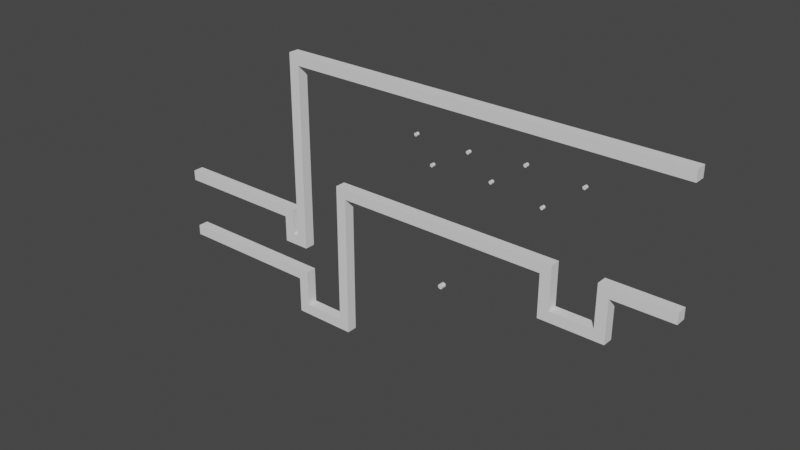 # Source: gym.blend  (saved by Blender 3.2.14; exported with 4.5.12 LTS)
import bpy
from mathutils import Matrix  # noqa: F401  (used for matrix-valued properties, if any)

bpy.ops.wm.read_factory_settings(use_empty=True)
scene = bpy.context.scene
scene.name = 'Scene'

# ---- world
world_world = bpy.data.worlds.new('World'); scene.world = world_world
world_world.use_nodes = True; world_world.node_tree.nodes.clear()
_N = world_world.node_tree.nodes; _L = world_world.node_tree.links
n0 = _N.new('ShaderNodeOutputWorld'); n0.name = 'World Output'; n0.location = (300, 300)
n1 = _N.new('ShaderNodeBackground'); n1.name = 'Background'; n1.location = (10, 300)
n1.inputs[0].default_value = (0.05088, 0.05088, 0.05088, 1.0)
_L.new(n1.outputs[0], n0.inputs[0])
n0.is_active_output = True
world_world.color = (0.05088, 0.05088, 0.05088)
world_world.use_sun_shadow = False
world_world.sun_shadow_jitter_overblur = 0.0

# ---- meshes
me_cube_002 = bpy.data.meshes.new('Cube.002')
me_cube_002.from_pydata([(-72.0, 1.0, -1.0), (-72.0, 1.0, 1.0), (1.0, 1.0, -1.0), (1.0, 1.0, 1.0), (-72.0, -1.0, -1.0), (-72.0, -1.0, 1.0), (1.0, -1.0, -1.0), (1.0, -1.0, 1.0), (-74.0, 1.0, -1.0), (-74.0, 1.0, 1.0), (-74.0, -1.0, -1.0), (-74.0, -1.0, 1.0), (-72.0, 1.0, -34.0), (-72.0, -1.0, -34.0), (-74.0, 1.0, -34.0), (-74.0, -1.0, -34.0), (-72.0, 1.0, -36.0), (-72.0, -1.0, -36.0), (-74.0, 1.0, -36.0), (-74.0, -1.0, -36.0), (-75.0, 1.0, -34.0), (-75.0, -1.0, -34.0), (-75.0, 1.0, -36.0), (-75.0, -1.0, -36.0), (-77.0, 1.0, -34.0), (-77.0, -1.0, -34.0), (-77.0, 1.0, -36.0), (-77.0, -1.0, -36.0), (-75.0, 1.0, -31.0), (-75.0, -1.0, -31.0), (-77.0, 1.0, -31.0), (-77.0, -1.0, -31.0), (-75.0, 1.0, -29.0), (-75.0, -1.0, -29.0), (-77.0, 1.0, -29.0), (-77.0, -1.0, -29.0), (-102.0, 1.0, -31.0), (-102.0, -1.0, -31.0), (-102.0, 1.0, -29.0), (-102.0, -1.0, -29.0), (-16.0, -1.0, -1.0), (-16.0, 1.0, -1.0), (-18.0, -1.0, -1.0), (-18.0, 1.0, -1.0)], [], [(0, 1, 3, 2, 41, 43), (2, 3, 7, 6), (6, 7, 5, 4, 42, 40), (5, 1, 9, 11), (2, 6, 40, 41), (7, 3, 1, 5), (10, 11, 9, 8), (4, 5, 11, 10), (1, 0, 8, 9), (4, 10, 15, 13), (13, 15, 19, 17), (10, 8, 14, 15), (0, 4, 13, 12), (8, 0, 12, 14), (16, 17, 19, 18), (12, 13, 17, 16), (14, 12, 16, 18), (15, 14, 20, 21), (20, 22, 26, 24), (19, 15, 21, 23), (14, 18, 22, 20), (18, 19, 23, 22), (25, 24, 26, 27), (22, 23, 27, 26), (23, 21, 25, 27), (24, 25, 31, 30), (28, 30, 34, 32), (25, 21, 29, 31), (20, 24, 30, 28), (21, 20, 28, 29), (33, 32, 34, 35), (29, 28, 32, 33), (31, 29, 33, 35), (31, 35, 39, 37), (36, 37, 39, 38), (35, 34, 38, 39), (30, 31, 37, 36), (34, 30, 36, 38), (43, 42, 4, 0), (42, 43, 41, 40)])
_uv = me_cube_002.uv_layers.new(name='UVMap')
_uv.uv.foreach_set('vector', [0.375, 0.0, 0.625, 0.0, 0.625, 0.25, 0.375, 0.25, 0.375, 0.1754, 0.375, 0.1698, 0.375, 0.25, 0.625, 0.25, 0.625, 0.5, 0.375, 0.5, 0.375, 0.5, 0.625, 0.5, 0.625, 0.75, 0.375, 0.75, 0.375, 0.5804, 0.375, 0.5743, 0.625, 0.75, 0.875, 0.75, 0.875, 0.75, 0.625, 0.75, 0.125, 0.5, 0.375, 0.5, 0.375, 0.5743, 0.125, 0.5746, 0.625, 0.5, 0.875, 0.5, 0.875, 0.75, 0.625, 0.75, 0.375, 0.75, 0.625, 0.75, 0.625, 1.0, 0.375, 1.0, 0.375, 0.75, 0.625, 0.75, 0.625, 0.75, 0.375, 0.75, 0.625, 0.0, 0.375, 0.0, 0.375, 0.0, 0.625, 0.0, 0.375, 0.75, 0.375, 0.75, 0.375, 0.75, 0.375, 0.75, 0.375, 0.75, 0.375, 0.75, 0.375, 0.75, 0.375, 0.75, 0.375, 0.75, 0.375, 1.0, 0.375, 1.0, 0.375, 0.75, 0.125, 0.75, 0.375, 0.75, 0.375, 0.75, 0.125, 0.75, 0.375, 0.0, 0.375, 0.0, 0.375, 0.0, 0.375, 0.0, 0.125, 0.75, 0.375, 0.75, 0.375, 0.75, 0.125, 0.75, 0.125, 0.75, 0.375, 0.75, 0.375, 0.75, 0.125, 0.75, 0.375, 0.0, 0.375, 0.0, 0.375, 0.0, 0.375, 0.0, 0.375, 0.75, 0.375, 1.0, 0.375, 1.0, 0.375, 0.75, 0.375, 0.0, 0.375, 0.0, 0.375, 0.0, 0.375, 0.0, 0.375, 0.75, 0.375, 0.75, 0.375, 0.75, 0.375, 0.75, 0.375, 0.0, 0.375, 0.0, 0.375, 0.0, 0.375, 0.0, 0.125, 0.75, 0.375, 0.75, 0.375, 0.75, 0.125, 0.75, 0.375, 0.75, 0.375, 1.0, 0.375, 1.0, 0.375, 0.75, 0.125, 0.75, 0.375, 0.75, 0.375, 0.75, 0.125, 0.75, 0.375, 0.75, 0.375, 0.75, 0.375, 0.75, 0.375, 0.75, 0.375, 1.0, 0.375, 0.75, 0.375, 0.75, 0.375, 1.0, 0.375, 0.0, 0.375, 0.0, 0.375, 0.0, 0.375, 0.0, 0.375, 0.75, 0.375, 0.75, 0.375, 0.75, 0.375, 0.75, 0.375, 0.0, 0.375, 0.0, 0.375, 0.0, 0.375, 0.0, 0.375, 0.75, 0.375, 1.0, 0.375, 1.0, 0.375, 0.75, 0.375, 0.75, 0.375, 1.0, 0.375, 1.0, 0.375, 0.75, 0.375, 0.75, 0.375, 1.0, 0.375, 1.0, 0.375, 0.75, 0.375, 0.75, 0.375, 0.75, 0.375, 0.75, 0.375, 0.75, 0.375, 0.75, 0.375, 0.75, 0.375, 0.75, 0.375, 0.75, 0.375, 1.0, 0.375, 0.75, 0.375, 0.75, 0.375, 1.0, 0.375, 0.75, 0.375, 1.0, 0.375, 1.0, 0.375, 0.75, 0.375, 1.0, 0.375, 0.75, 0.375, 0.75, 0.375, 1.0, 0.375, 0.0, 0.375, 0.0, 0.375, 0.0, 0.375, 0.0, 0.125, 0.5802, 0.375, 0.5804, 0.375, 0.75, 0.125, 0.75, 0.375, 0.5804, 0.125, 0.5802, 0.375, 0.1754, 0.375, 0.5743])
me_cube_002.update()
me_cube_003 = bpy.data.meshes.new('Cube.003')
me_cube_003.from_pydata([(-52.0, 1.0, -11.0), (-52.0, 1.0, -9.0), (-22.0, 1.0, -11.0), (-22.0, 1.0, -9.0), (-52.0, -1.0, -11.0), (-52.0, -1.0, -9.0), (-22.0, -1.0, -11.0), (-22.0, -1.0, -9.0), (-20.0, 1.0, -11.0), (-20.0, 1.0, -9.0), (-20.0, -1.0, -11.0), (-20.0, -1.0, -9.0), (-22.0, 1.0, -17.0), (-22.0, -1.0, -17.0), (-20.0, 1.0, -17.0), (-20.0, -1.0, -17.0), (-22.0, 1.0, -19.0), (-22.0, -1.0, -19.0), (-20.0, 1.0, -19.0), (-20.0, -1.0, -19.0), (-12.0, 1.0, -17.0), (-12.0, -1.0, -17.0), (-12.0, 1.0, -19.0), (-12.0, -1.0, -19.0), (-10.0, 1.0, -17.0), (-10.0, -1.0, -17.0), (-10.0, 1.0, -19.0), (-10.0, -1.0, -19.0), (-12.0, 1.0, -11.0), (-12.0, -1.0, -11.0), (-10.0, 1.0, -11.0), (-10.0, -1.0, -11.0), (-12.0, 1.0, -9.0), (-12.0, -1.0, -9.0), (-10.0, 1.0, -9.0), (-10.0, -1.0, -9.0), (1.0, 1.0, -11.0), (1.0, -1.0, -11.0), (1.0, 1.0, -9.0), (1.0, -1.0, -9.0), (-62.0, 1.0, -11.0), (-62.0, 1.0, -9.0), (-62.0, -1.0, -11.0), (-62.0, -1.0, -9.0), (-64.0, 1.0, -11.0), (-64.0, 1.0, -9.0), (-64.0, -1.0, -11.0), (-64.0, -1.0, -9.0), (-62.0, 1.0, -36.0), (-62.0, -1.0, -36.0), (-64.0, 1.0, -36.0), (-64.0, -1.0, -36.0), (-62.0, 1.0, -38.0), (-62.0, -1.0, -38.0), (-64.0, 1.0, -38.0), (-64.0, -1.0, -38.0), (-72.0, 1.0, -36.0), (-72.0, -1.0, -36.0), (-72.0, 1.0, -38.0), (-72.0, -1.0, -38.0), (-74.0, 1.0, -36.0), (-74.0, -1.0, -36.0), (-74.0, 1.0, -38.0), (-74.0, -1.0, -38.0), (-72.0, 1.0, -31.0), (-72.0, -1.0, -31.0), (-74.0, 1.0, -31.0), (-74.0, -1.0, -31.0), (-72.0, 1.0, -29.0), (-72.0, -1.0, -29.0), (-74.0, 1.0, -29.0), (-74.0, -1.0, -29.0), (-102.0, 1.0, -31.0), (-102.0, -1.0, -31.0), (-102.0, 1.0, -29.0), (-102.0, -1.0, -29.0), (-41.41, 0.4569, -20.44), (-41.41, -0.4569, -20.44), (-41.32, 0.4569, -20.45), (-41.32, -0.4569, -20.45), (-41.24, 0.4569, -20.47), (-41.24, -0.4569, -20.47), (-41.16, 0.4569, -20.51), (-41.16, -0.4569, -20.51), (-41.09, 0.4569, -20.57), (-41.09, -0.4569, -20.57), (-41.03, 0.4569, -20.64), (-41.03, -0.4569, -20.64), (-40.99, 0.4569, -20.72), (-40.99, -0.4569, -20.72), (-40.96, 0.4569, -20.81), (-40.96, -0.4569, -20.81), (-40.96, 0.4569, -20.89), (-40.96, -0.4569, -20.89), (-40.96, 0.4569, -20.98), (-40.96, -0.4569, -20.98), (-40.99, 0.4569, -21.07), (-40.99, -0.4569, -21.07), (-41.03, 0.4569, -21.15), (-41.03, -0.4569, -21.15), (-41.09, 0.4569, -21.22), (-41.09, -0.4569, -21.22), (-41.16, 0.4569, -21.27), (-41.16, -0.4569, -21.27), (-41.24, 0.4569, -21.32), (-41.24, -0.4569, -21.32), (-41.32, 0.4569, -21.34), (-41.32, -0.4569, -21.34), (-41.41, 0.4569, -21.35), (-41.41, -0.4569, -21.35), (-41.5, 0.4569, -21.34), (-41.5, -0.4569, -21.34), (-41.59, 0.4569, -21.32), (-41.59, -0.4569, -21.32), (-41.67, 0.4569, -21.27), (-41.67, -0.4569, -21.27), (-41.74, 0.4569, -21.22), (-41.74, -0.4569, -21.22), (-41.79, 0.4569, -21.15), (-41.79, -0.4569, -21.15), (-41.83, 0.4569, -21.07), (-41.83, -0.4569, -21.07), (-41.86, 0.4569, -20.98), (-41.86, -0.4569, -20.98), (-41.87, 0.4569, -20.89), (-41.87, -0.4569, -20.89), (-41.86, 0.4569, -20.81), (-41.86, -0.4569, -20.81), (-41.83, 0.4569, -20.72), (-41.83, -0.4569, -20.72), (-41.79, 0.4569, -20.64), (-41.79, -0.4569, -20.64), (-41.74, 0.4569, -20.57), (-41.74, -0.4569, -20.57), (-41.67, 0.4569, -20.51), (-41.67, -0.4569, -20.51), (-41.59, 0.4569, -20.47), (-41.59, -0.4569, -20.47), (-41.5, 0.4569, -20.45), (-41.5, -0.4569, -20.45), (-43.72, -0.3075, 0.1588), (-43.72, 0.3075, 0.1588), (-43.6, -0.3075, 0.1822), (-43.6, 0.3075, 0.1822), (-43.5, -0.3075, 0.2488), (-43.5, 0.3075, 0.2488), (-43.43, -0.3075, 0.3486), (-43.43, 0.3075, 0.3486), (-43.41, -0.3075, 0.4663), (-43.41, 0.3075, 0.4663), (-43.43, -0.3075, 0.5839), (-43.43, 0.3075, 0.5839), (-43.5, -0.3075, 0.6837), (-43.5, 0.3075, 0.6837), (-43.6, -0.3075, 0.7503), (-43.6, 0.3075, 0.7503), (-43.72, -0.3075, 0.7737), (-43.72, 0.3075, 0.7737), (-43.83, -0.3075, 0.7503), (-43.83, 0.3075, 0.7503), (-43.93, -0.3075, 0.6837), (-43.93, 0.3075, 0.6837), (-44.0, -0.3075, 0.5839), (-44.0, 0.3075, 0.5839), (-44.02, -0.3075, 0.4663), (-44.02, 0.3075, 0.4663), (-44.0, -0.3075, 0.3486), (-44.0, 0.3075, 0.3486), (-43.93, -0.3075, 0.2488), (-43.93, 0.3075, 0.2488), (-43.83, -0.3075, 0.1822), (-43.83, 0.3075, 0.1822), (-15.95, -0.3075, 4.586), (-15.95, 0.3075, 4.586), (-15.84, -0.3075, 4.609), (-15.84, 0.3075, 4.609), (-15.74, -0.3075, 4.676), (-15.74, 0.3075, 4.676), (-15.67, -0.3075, 4.775), (-15.67, 0.3075, 4.775), (-15.65, -0.3075, 4.893), (-15.65, 0.3075, 4.893), (-15.67, -0.3075, 5.011), (-15.67, 0.3075, 5.011), (-15.74, -0.3075, 5.111), (-15.74, 0.3075, 5.111), (-15.84, -0.3075, 5.177), (-15.84, 0.3075, 5.177), (-15.95, -0.3075, 5.201), (-15.95, 0.3075, 5.201), (-16.07, -0.3075, 5.177), (-16.07, 0.3075, 5.177), (-16.17, -0.3075, 5.111), (-16.17, 0.3075, 5.111), (-16.24, -0.3075, 5.011), (-16.24, 0.3075, 5.011), (-16.26, -0.3075, 4.893), (-16.26, 0.3075, 4.893), (-16.24, -0.3075, 4.775), (-16.24, 0.3075, 4.775), (-16.17, -0.3075, 4.676), (-16.17, 0.3075, 4.676), (-16.07, -0.3075, 4.609), (-16.07, 0.3075, 4.609), (-32.27, -0.3075, 0.5715), (-32.27, 0.3075, 0.5715), (-32.16, -0.3075, 0.5949), (-32.16, 0.3075, 0.5949), (-32.06, -0.3075, 0.6615), (-32.06, 0.3075, 0.6615), (-31.99, -0.3075, 0.7613), (-31.99, 0.3075, 0.7613), (-31.97, -0.3075, 0.8789), (-31.97, 0.3075, 0.8789), (-31.99, -0.3075, 0.9966), (-31.99, 0.3075, 0.9966), (-32.06, -0.3075, 1.096), (-32.06, 0.3075, 1.096), (-32.16, -0.3075, 1.163), (-32.16, 0.3075, 1.163), (-32.27, -0.3075, 1.186), (-32.27, 0.3075, 1.186), (-32.39, -0.3075, 1.163), (-32.39, 0.3075, 1.163), (-32.49, -0.3075, 1.096), (-32.49, 0.3075, 1.096), (-32.56, -0.3075, 0.9966), (-32.56, 0.3075, 0.9966), (-32.58, -0.3075, 0.8789), (-32.58, 0.3075, 0.8789), (-32.56, -0.3075, 0.7613), (-32.56, 0.3075, 0.7613), (-32.49, -0.3075, 0.6615), (-32.49, 0.3075, 0.6615), (-32.39, -0.3075, 0.5949), (-32.39, 0.3075, 0.5949), (-36.74, -0.3075, 4.323), (-36.74, 0.3075, 4.323), (-36.62, -0.3075, 4.346), (-36.62, 0.3075, 4.346), (-36.52, -0.3075, 4.413), (-36.52, 0.3075, 4.413), (-36.45, -0.3075, 4.513), (-36.45, 0.3075, 4.513), (-36.43, -0.3075, 4.63), (-36.43, 0.3075, 4.63), (-36.45, -0.3075, 4.748), (-36.45, 0.3075, 4.748), (-36.52, -0.3075, 4.848), (-36.52, 0.3075, 4.848), (-36.62, -0.3075, 4.915), (-36.62, 0.3075, 4.915), (-36.74, -0.3075, 4.938), (-36.74, 0.3075, 4.938), (-36.86, -0.3075, 4.915), (-36.86, 0.3075, 4.915), (-36.95, -0.3075, 4.848), (-36.95, 0.3075, 4.848), (-37.02, -0.3075, 4.748), (-37.02, 0.3075, 4.748), (-37.04, -0.3075, 4.63), (-37.04, 0.3075, 4.63), (-37.02, -0.3075, 4.513), (-37.02, 0.3075, 4.513), (-36.95, -0.3075, 4.413), (-36.95, 0.3075, 4.413), (-36.86, -0.3075, 4.346), (-36.86, 0.3075, 4.346), (-26.16, -0.3075, 5.148), (-26.16, 0.3075, 5.148), (-26.04, -0.3075, 5.172), (-26.04, 0.3075, 5.172), (-25.94, -0.3075, 5.238), (-25.94, 0.3075, 5.238), (-25.87, -0.3075, 5.338), (-25.87, 0.3075, 5.338), (-25.85, -0.3075, 5.456), (-25.85, 0.3075, 5.456), (-25.87, -0.3075, 5.574), (-25.87, 0.3075, 5.574), (-25.94, -0.3075, 5.673), (-25.94, 0.3075, 5.673), (-26.04, -0.3075, 5.74), (-26.04, 0.3075, 5.74), (-26.16, -0.3075, 5.763), (-26.16, 0.3075, 5.763), (-26.28, -0.3075, 5.74), (-26.28, 0.3075, 5.74), (-26.38, -0.3075, 5.673), (-26.38, 0.3075, 5.673), (-26.44, -0.3075, 5.574), (-26.44, 0.3075, 5.574), (-26.47, -0.3075, 5.456), (-26.47, 0.3075, 5.456), (-26.44, -0.3075, 5.338), (-26.44, 0.3075, 5.338), (-26.38, -0.3075, 5.238), (-26.38, 0.3075, 5.238), (-26.28, -0.3075, 5.172), (-26.28, 0.3075, 5.172), (-22.86, -0.3075, -0.8166), (-22.86, 0.3075, -0.8166), (-22.74, -0.3075, -0.7932), (-22.74, 0.3075, -0.7932), (-22.64, -0.3075, -0.7266), (-22.64, 0.3075, -0.7266), (-22.57, -0.3075, -0.6268), (-22.57, 0.3075, -0.6268), (-22.55, -0.3075, -0.5092), (-22.55, 0.3075, -0.5092), (-22.57, -0.3075, -0.3915), (-22.57, 0.3075, -0.3915), (-22.64, -0.3075, -0.2917), (-22.64, 0.3075, -0.2917), (-22.74, -0.3075, -0.2251), (-22.74, 0.3075, -0.2251), (-22.86, -0.3075, -0.2017), (-22.86, 0.3075, -0.2017), (-22.97, -0.3075, -0.2251), (-22.97, 0.3075, -0.2251), (-23.07, -0.3075, -0.2917), (-23.07, 0.3075, -0.2917), (-23.14, -0.3075, -0.3915), (-23.14, 0.3075, -0.3915), (-23.16, -0.3075, -0.5092), (-23.16, 0.3075, -0.5092), (-23.14, -0.3075, -0.6268), (-23.14, 0.3075, -0.6268), (-23.07, -0.3075, -0.7266), (-23.07, 0.3075, -0.7266), (-22.97, -0.3075, -0.7932), (-22.97, 0.3075, -0.7932), (-47.02, -0.3075, 4.586), (-47.02, 0.3075, 4.586), (-46.9, -0.3075, 4.609), (-46.9, 0.3075, 4.609), (-46.8, -0.3075, 4.676), (-46.8, 0.3075, 4.676), (-46.73, -0.3075, 4.775), (-46.73, 0.3075, 4.775), (-46.71, -0.3075, 4.893), (-46.71, 0.3075, 4.893), (-46.73, -0.3075, 5.011), (-46.73, 0.3075, 5.011), (-46.8, -0.3075, 5.111), (-46.8, 0.3075, 5.111), (-46.9, -0.3075, 5.177), (-46.9, 0.3075, 5.177), (-47.02, -0.3075, 5.201), (-47.02, 0.3075, 5.201), (-47.13, -0.3075, 5.177), (-47.13, 0.3075, 5.177), (-47.23, -0.3075, 5.111), (-47.23, 0.3075, 5.111), (-47.3, -0.3075, 5.011), (-47.3, 0.3075, 5.011), (-47.32, -0.3075, 4.893), (-47.32, 0.3075, 4.893), (-47.3, -0.3075, 4.775), (-47.3, 0.3075, 4.775), (-47.23, -0.3075, 4.676), (-47.23, 0.3075, 4.676), (-47.13, -0.3075, 4.609), (-47.13, 0.3075, 4.609)], [], [(0, 1, 3, 2), (7, 6, 10, 11), (6, 7, 5, 4), (0, 4, 42, 40), (2, 6, 4, 0), (7, 3, 1, 5), (8, 9, 11, 10), (6, 2, 12, 13), (3, 7, 11, 9), (2, 3, 9, 8), (12, 14, 18, 16), (8, 10, 15, 14), (2, 8, 14, 12), (10, 6, 13, 15), (17, 16, 18, 19), (15, 19, 23, 21), (15, 13, 17, 19), (13, 12, 16, 17), (20, 21, 29, 28), (14, 15, 21, 20), (18, 14, 20, 22), (19, 18, 22, 23), (24, 25, 27, 26), (21, 23, 27, 25), (23, 22, 26, 27), (22, 20, 24, 26), (29, 31, 35, 33), (21, 25, 31, 29), (25, 24, 30, 31), (24, 20, 28, 30), (32, 33, 35, 34), (28, 29, 33, 32), (30, 28, 32, 34), (31, 30, 36, 37), (37, 36, 38, 39), (35, 31, 37, 39), (30, 34, 38, 36), (34, 35, 39, 38), (41, 40, 44, 45), (5, 1, 41, 43), (4, 5, 43, 42), (1, 0, 40, 41), (46, 47, 45, 44), (43, 41, 45, 47), (42, 43, 47, 46), (44, 40, 48, 50), (50, 48, 52, 54), (46, 44, 50, 51), (42, 46, 51, 49), (40, 42, 49, 48), (52, 53, 55, 54), (48, 49, 53, 52), (49, 51, 55, 53), (55, 51, 57, 59), (56, 58, 62, 60), (50, 54, 58, 56), (54, 55, 59, 58), (51, 50, 56, 57), (61, 60, 62, 63), (60, 61, 67, 66), (59, 57, 61, 63), (58, 59, 63, 62), (67, 65, 69, 71), (56, 60, 66, 64), (57, 56, 64, 65), (61, 57, 65, 67), (69, 68, 70, 71), (70, 66, 72, 74), (64, 66, 70, 68), (65, 64, 68, 69), (72, 73, 75, 74), (66, 67, 73, 72), (67, 71, 75, 73), (71, 70, 74, 75), (76, 77, 79, 78), (78, 79, 81, 80), (80, 81, 83, 82), (82, 83, 85, 84), (84, 85, 87, 86), (86, 87, 89, 88), (88, 89, 91, 90), (90, 91, 93, 92), (92, 93, 95, 94), (94, 95, 97, 96), (96, 97, 99, 98), (98, 99, 101, 100), (100, 101, 103, 102), (102, 103, 105, 104), (104, 105, 107, 106), (106, 107, 109, 108), (108, 109, 111, 110), (110, 111, 113, 112), (112, 113, 115, 114), (114, 115, 117, 116), (116, 117, 119, 118), (118, 119, 121, 120), (120, 121, 123, 122), (122, 123, 125, 124), (124, 125, 127, 126), (126, 127, 129, 128), (128, 129, 131, 130), (130, 131, 133, 132), (132, 133, 135, 134), (134, 135, 137, 136), (79, 77, 139, 137, 135, 133, 131, 129, 127, 125, 123, 121, 119, 117, 115, 113, 111, 109, 107, 105, 103, 101, 99, 97, 95, 93, 91, 89, 87, 85, 83, 81), (136, 137, 139, 138), (138, 139, 77, 76), (76, 78, 80, 82, 84, 86, 88, 90, 92, 94, 96, 98, 100, 102, 104, 106, 108, 110, 112, 114, 116, 118, 120, 122, 124, 126, 128, 130, 132, 134, 136, 138), (140, 141, 143, 142), (142, 143, 145, 144), (144, 145, 147, 146), (146, 147, 149, 148), (148, 149, 151, 150), (150, 151, 153, 152), (152, 153, 155, 154), (154, 155, 157, 156), (156, 157, 159, 158), (158, 159, 161, 160), (160, 161, 163, 162), (162, 163, 165, 164), (164, 165, 167, 166), (166, 167, 169, 168), (143, 141, 171, 169, 167, 165, 163, 161, 159, 157, 155, 153, 151, 149, 147, 145), (168, 169, 171, 170), (170, 171, 141, 140), (140, 142, 144, 146, 148, 150, 152, 154, 156, 158, 160, 162, 164, 166, 168, 170), (172, 173, 175, 174), (174, 175, 177, 176), (176, 177, 179, 178), (178, 179, 181, 180), (180, 181, 183, 182), (182, 183, 185, 184), (184, 185, 187, 186), (186, 187, 189, 188), (188, 189, 191, 190), (190, 191, 193, 192), (192, 193, 195, 194), (194, 195, 197, 196), (196, 197, 199, 198), (198, 199, 201, 200), (175, 173, 203, 201, 199, 197, 195, 193, 191, 189, 187, 185, 183, 181, 179, 177), (200, 201, 203, 202), (202, 203, 173, 172), (172, 174, 176, 178, 180, 182, 184, 186, 188, 190, 192, 194, 196, 198, 200, 202), (204, 205, 207, 206), (206, 207, 209, 208), (208, 209, 211, 210), (210, 211, 213, 212), (212, 213, 215, 214), (214, 215, 217, 216), (216, 217, 219, 218), (218, 219, 221, 220), (220, 221, 223, 222), (222, 223, 225, 224), (224, 225, 227, 226), (226, 227, 229, 228), (228, 229, 231, 230), (230, 231, 233, 232), (207, 205, 235, 233, 231, 229, 227, 225, 223, 221, 219, 217, 215, 213, 211, 209), (232, 233, 235, 234), (234, 235, 205, 204), (204, 206, 208, 210, 212, 214, 216, 218, 220, 222, 224, 226, 228, 230, 232, 234), (236, 237, 239, 238), (238, 239, 241, 240), (240, 241, 243, 242), (242, 243, 245, 244), (244, 245, 247, 246), (246, 247, 249, 248), (248, 249, 251, 250), (250, 251, 253, 252), (252, 253, 255, 254), (254, 255, 257, 256), (256, 257, 259, 258), (258, 259, 261, 260), (260, 261, 263, 262), (262, 263, 265, 264), (239, 237, 267, 265, 263, 261, 259, 257, 255, 253, 251, 249, 247, 245, 243, 241), (264, 265, 267, 266), (266, 267, 237, 236), (236, 238, 240, 242, 244, 246, 248, 250, 252, 254, 256, 258, 260, 262, 264, 266), (268, 269, 271, 270), (270, 271, 273, 272), (272, 273, 275, 274), (274, 275, 277, 276), (276, 277, 279, 278), (278, 279, 281, 280), (280, 281, 283, 282), (282, 283, 285, 284), (284, 285, 287, 286), (286, 287, 289, 288), (288, 289, 291, 290), (290, 291, 293, 292), (292, 293, 295, 294), (294, 295, 297, 296), (271, 269, 299, 297, 295, 293, 291, 289, 287, 285, 283, 281, 279, 277, 275, 273), (296, 297, 299, 298), (298, 299, 269, 268), (268, 270, 272, 274, 276, 278, 280, 282, 284, 286, 288, 290, 292, 294, 296, 298), (300, 301, 303, 302), (302, 303, 305, 304), (304, 305, 307, 306), (306, 307, 309, 308), (308, 309, 311, 310), (310, 311, 313, 312), (312, 313, 315, 314), (314, 315, 317, 316), (316, 317, 319, 318), (318, 319, 321, 320), (320, 321, 323, 322), (322, 323, 325, 324), (324, 325, 327, 326), (326, 327, 329, 328), (303, 301, 331, 329, 327, 325, 323, 321, 319, 317, 315, 313, 311, 309, 307, 305), (328, 329, 331, 330), (330, 331, 301, 300), (300, 302, 304, 306, 308, 310, 312, 314, 316, 318, 320, 322, 324, 326, 328, 330), (332, 333, 335, 334), (334, 335, 337, 336), (336, 337, 339, 338), (338, 339, 341, 340), (340, 341, 343, 342), (342, 343, 345, 344), (344, 345, 347, 346), (346, 347, 349, 348), (348, 349, 351, 350), (350, 351, 353, 352), (352, 353, 355, 354), (354, 355, 357, 356), (356, 357, 359, 358), (358, 359, 361, 360), (335, 333, 363, 361, 359, 357, 355, 353, 351, 349, 347, 345, 343, 341, 339, 337), (360, 361, 363, 362), (362, 363, 333, 332), (332, 334, 336, 338, 340, 342, 344, 346, 348, 350, 352, 354, 356, 358, 360, 362)])
_uv = me_cube_003.uv_layers.new(name='UVMap')
_uv.uv.foreach_set('vector', [0.375, 0.0, 0.625, 0.0, 0.625, 0.25, 0.375, 0.25, 0.625, 0.5, 0.375, 0.5, 0.375, 0.5, 0.625, 0.5, 0.375, 0.5, 0.625, 0.5, 0.625, 0.75, 0.375, 0.75, 0.125, 0.75, 0.375, 0.75, 0.375, 0.75, 0.125, 0.75, 0.125, 0.5, 0.375, 0.5, 0.375, 0.75, 0.125, 0.75, 0.625, 0.5, 0.875, 0.5, 0.875, 0.75, 0.625, 0.75, 0.375, 0.25, 0.625, 0.25, 0.625, 0.5, 0.375, 0.5, 0.375, 0.5, 0.125, 0.5, 0.125, 0.5, 0.375, 0.5, 0.875, 0.5, 0.625, 0.5, 0.625, 0.5, 0.875, 0.5, 0.375, 0.25, 0.625, 0.25, 0.625, 0.25, 0.375, 0.25, 0.375, 0.25, 0.375, 0.25, 0.375, 0.25, 0.375, 0.25, 0.375, 0.25, 0.375, 0.5, 0.375, 0.5, 0.375, 0.25, 0.375, 0.25, 0.375, 0.25, 0.375, 0.25, 0.375, 0.25, 0.375, 0.5, 0.375, 0.5, 0.375, 0.5, 0.375, 0.5, 0.375, 0.5, 0.125, 0.5, 0.125, 0.5, 0.375, 0.5, 0.375, 0.5, 0.375, 0.5, 0.375, 0.5, 0.375, 0.5, 0.375, 0.5, 0.375, 0.5, 0.375, 0.5, 0.375, 0.5, 0.375, 0.5, 0.125, 0.5, 0.125, 0.5, 0.375, 0.5, 0.375, 0.25, 0.375, 0.5, 0.375, 0.5, 0.375, 0.25, 0.375, 0.25, 0.375, 0.5, 0.375, 0.5, 0.375, 0.25, 0.375, 0.25, 0.375, 0.25, 0.375, 0.25, 0.375, 0.25, 0.375, 0.5, 0.125, 0.5, 0.125, 0.5, 0.375, 0.5, 0.375, 0.25, 0.375, 0.5, 0.375, 0.5, 0.375, 0.25, 0.375, 0.5, 0.375, 0.5, 0.375, 0.5, 0.375, 0.5, 0.375, 0.5, 0.125, 0.5, 0.125, 0.5, 0.375, 0.5, 0.375, 0.25, 0.375, 0.25, 0.375, 0.25, 0.375, 0.25, 0.375, 0.5, 0.375, 0.5, 0.375, 0.5, 0.375, 0.5, 0.375, 0.5, 0.375, 0.5, 0.375, 0.5, 0.375, 0.5, 0.375, 0.5, 0.375, 0.25, 0.375, 0.25, 0.375, 0.5, 0.375, 0.25, 0.375, 0.25, 0.375, 0.25, 0.375, 0.25, 0.375, 0.25, 0.375, 0.5, 0.375, 0.5, 0.375, 0.25, 0.375, 0.25, 0.375, 0.5, 0.375, 0.5, 0.375, 0.25, 0.375, 0.25, 0.375, 0.25, 0.375, 0.25, 0.375, 0.25, 0.375, 0.5, 0.375, 0.25, 0.375, 0.25, 0.375, 0.5, 0.375, 0.5, 0.375, 0.25, 0.375, 0.25, 0.375, 0.5, 0.375, 0.5, 0.375, 0.5, 0.375, 0.5, 0.375, 0.5, 0.375, 0.25, 0.375, 0.25, 0.375, 0.25, 0.375, 0.25, 0.375, 0.25, 0.375, 0.5, 0.375, 0.5, 0.375, 0.25, 0.625, 0.0, 0.375, 0.0, 0.375, 0.0, 0.625, 0.0, 0.625, 0.75, 0.875, 0.75, 0.875, 0.75, 0.625, 0.75, 0.375, 0.75, 0.625, 0.75, 0.625, 0.75, 0.375, 0.75, 0.625, 0.0, 0.375, 0.0, 0.375, 0.0, 0.625, 0.0, 0.375, 0.75, 0.625, 0.75, 0.625, 1.0, 0.375, 1.0, 0.625, 0.75, 0.875, 0.75, 0.875, 0.75, 0.625, 0.75, 0.375, 0.75, 0.625, 0.75, 0.625, 0.75, 0.375, 0.75, 0.375, 0.0, 0.375, 0.0, 0.375, 0.0, 0.375, 0.0, 0.375, 0.0, 0.375, 0.0, 0.375, 0.0, 0.375, 0.0, 0.375, 0.75, 0.375, 1.0, 0.375, 1.0, 0.375, 0.75, 0.375, 0.75, 0.375, 0.75, 0.375, 0.75, 0.375, 0.75, 0.125, 0.75, 0.375, 0.75, 0.375, 0.75, 0.125, 0.75, 0.125, 0.75, 0.375, 0.75, 0.375, 0.75, 0.125, 0.75, 0.125, 0.75, 0.375, 0.75, 0.375, 0.75, 0.125, 0.75, 0.375, 0.75, 0.375, 0.75, 0.375, 0.75, 0.375, 0.75, 0.375, 0.75, 0.375, 0.75, 0.375, 0.75, 0.375, 0.75, 0.375, 0.0, 0.375, 0.0, 0.375, 0.0, 0.375, 0.0, 0.375, 0.0, 0.375, 0.0, 0.375, 0.0, 0.375, 0.0, 0.125, 0.75, 0.375, 0.75, 0.375, 0.75, 0.125, 0.75, 0.375, 0.75, 0.375, 1.0, 0.375, 1.0, 0.375, 0.75, 0.375, 0.75, 0.375, 1.0, 0.375, 1.0, 0.375, 0.75, 0.375, 1.0, 0.375, 0.75, 0.375, 0.75, 0.375, 1.0, 0.375, 0.75, 0.375, 0.75, 0.375, 0.75, 0.375, 0.75, 0.125, 0.75, 0.375, 0.75, 0.375, 0.75, 0.125, 0.75, 0.375, 0.75, 0.375, 0.75, 0.375, 0.75, 0.375, 0.75, 0.375, 0.0, 0.375, 0.0, 0.375, 0.0, 0.375, 0.0, 0.375, 0.75, 0.375, 1.0, 0.375, 1.0, 0.375, 0.75, 0.375, 0.75, 0.375, 0.75, 0.375, 0.75, 0.375, 0.75, 0.375, 0.75, 0.375, 1.0, 0.375, 1.0, 0.375, 0.75, 0.375, 0.0, 0.375, 0.0, 0.375, 0.0, 0.375, 0.0, 0.375, 0.0, 0.375, 0.0, 0.375, 0.0, 0.375, 0.0, 0.375, 0.75, 0.375, 1.0, 0.375, 1.0, 0.375, 0.75, 0.375, 1.0, 0.375, 0.75, 0.375, 0.75, 0.375, 1.0, 0.375, 1.0, 0.375, 0.75, 0.375, 0.75, 0.375, 1.0, 0.375, 0.75, 0.375, 0.75, 0.375, 0.75, 0.375, 0.75, 0.375, 0.75, 0.375, 1.0, 0.375, 1.0, 0.375, 0.75, 1.0, 0.5, 1.0, 1.0, 0.9688, 1.0, 0.9688, 0.5, 0.9688, 0.5, 0.9688, 1.0, 0.9375, 1.0, 0.9375, 0.5, 0.9375, 0.5, 0.9375, 1.0, 0.9062, 1.0, 0.9062, 0.5, 0.9062, 0.5, 0.9062, 1.0, 0.875, 1.0, 0.875, 0.5, 0.875, 0.5, 0.875, 1.0, 0.8438, 1.0, 0.8438, 0.5, 0.8438, 0.5, 0.8438, 1.0, 0.8125, 1.0, 0.8125, 0.5, 0.8125, 0.5, 0.8125, 1.0, 0.7812, 1.0, 0.7812, 0.5, 0.7812, 0.5, 0.7812, 1.0, 0.75, 1.0, 0.75, 0.5, 0.75, 0.5, 0.75, 1.0, 0.7188, 1.0, 0.7188, 0.5, 0.7188, 0.5, 0.7188, 1.0, 0.6875, 1.0, 0.6875, 0.5, 0.6875, 0.5, 0.6875, 1.0, 0.6562, 1.0, 0.6562, 0.5, 0.6562, 0.5, 0.6562, 1.0, 0.625, 1.0, 0.625, 0.5, 0.625, 0.5, 0.625, 1.0, 0.5938, 1.0, 0.5938, 0.5, 0.5938, 0.5, 0.5938, 1.0, 0.5625, 1.0, 0.5625, 0.5, 0.5625, 0.5, 0.5625, 1.0, 0.5312, 1.0, 0.5312, 0.5, 0.5312, 0.5, 0.5312, 1.0, 0.5, 1.0, 0.5, 0.5, 0.5, 0.5, 0.5, 1.0, 0.4688, 1.0, 0.4688, 0.5, 0.4688, 0.5, 0.4688, 1.0, 0.4375, 1.0, 0.4375, 0.5, 0.4375, 0.5, 0.4375, 1.0, 0.4062, 1.0, 0.4062, 0.5, 0.4062, 0.5, 0.4062, 1.0, 0.375, 1.0, 0.375, 0.5, 0.375, 0.5, 0.375, 1.0, 0.3438, 1.0, 0.3438, 0.5, 0.3438, 0.5, 0.3438, 1.0, 0.3125, 1.0, 0.3125, 0.5, 0.3125, 0.5, 0.3125, 1.0, 0.2812, 1.0, 0.2812, 0.5, 0.2812, 0.5, 0.2812, 1.0, 0.25, 1.0, 0.25, 0.5, 0.25, 0.5, 0.25, 1.0, 0.2188, 1.0, 0.2188, 0.5, 0.2188, 0.5, 0.2188, 1.0, 0.1875, 1.0, 0.1875, 0.5, 0.1875, 0.5, 0.1875, 1.0, 0.1562, 1.0, 0.1562, 0.5, 0.1562, 0.5, 0.1562, 1.0, 0.125, 1.0, 0.125, 0.5, 0.125, 0.5, 0.125, 1.0, 0.09375, 1.0, 0.09375, 0.5, 0.09375, 0.5, 0.09375, 1.0, 0.0625, 1.0, 0.0625, 0.5, 0.2968, 0.4854, 0.25, 0.49, 0.2032, 0.4854, 0.1582, 0.4717, 0.1167, 0.4496, 0.08029, 0.4197, 0.05045, 0.3833, 0.02827, 0.3418, 0.01461, 0.2968, 0.01, 0.25, 0.01461, 0.2032, 0.02827, 0.1582, 0.05045, 0.1167, 0.08029, 0.08029, 0.1167, 0.05045, 0.1582, 0.02827, 0.2032, 0.01461, 0.25, 0.01, 0.2968, 0.01461, 0.3418, 0.02827, 0.3833, 0.05045, 0.4197, 0.08029, 0.4496, 0.1167, 0.4717, 0.1582, 0.4854, 0.2032, 0.49, 0.25, 0.4854, 0.2968, 0.4717, 0.3418, 0.4496, 0.3833, 0.4197, 0.4197, 0.3833, 0.4496, 0.3418, 0.4717, 0.0625, 0.5, 0.0625, 1.0, 0.03125, 1.0, 0.03125, 0.5, 0.03125, 0.5, 0.03125, 1.0, 0.0, 1.0, 0.0, 0.5, 0.75, 0.49, 0.7968, 0.4854, 0.8418, 0.4717, 0.8833, 0.4496, 0.9197, 0.4197, 0.9496, 0.3833, 0.9717, 0.3418, 0.9854, 0.2968, 0.99, 0.25, 0.9854, 0.2032, 0.9717, 0.1582, 0.9496, 0.1167, 0.9197, 0.08029, 0.8833, 0.05045, 0.8418, 0.02827, 0.7968, 0.01461, 0.75, 0.01, 0.7032, 0.01461, 0.6582, 0.02827, 0.6167, 0.05045, 0.5803, 0.08029, 0.5504, 0.1167, 0.5283, 0.1582, 0.5146, 0.2032, 0.51, 0.25, 0.5146, 0.2968, 0.5283, 0.3418, 0.5504, 0.3833, 0.5803, 0.4197, 0.6167, 0.4496, 0.6582, 0.4717, 0.7032, 0.4854, 1.0, 0.5, 1.0, 1.0, 0.9375, 1.0, 0.9375, 0.5, 0.9375, 0.5, 0.9375, 1.0, 0.875, 1.0, 0.875, 0.5, 0.875, 0.5, 0.875, 1.0, 0.8125, 1.0, 0.8125, 0.5, 0.8125, 0.5, 0.8125, 1.0, 0.75, 1.0, 0.75, 0.5, 0.75, 0.5, 0.75, 1.0, 0.6875, 1.0, 0.6875, 0.5, 0.6875, 0.5, 0.6875, 1.0, 0.625, 1.0, 0.625, 0.5, 0.625, 0.5, 0.625, 1.0, 0.5625, 1.0, 0.5625, 0.5, 0.5625, 0.5, 0.5625, 1.0, 0.5, 1.0, 0.5, 0.5, 0.5, 0.5, 0.5, 1.0, 0.4375, 1.0, 0.4375, 0.5, 0.4375, 0.5, 0.4375, 1.0, 0.375, 1.0, 0.375, 0.5, 0.375, 0.5, 0.375, 1.0, 0.3125, 1.0, 0.3125, 0.5, 0.3125, 0.5, 0.3125, 1.0, 0.25, 1.0, 0.25, 0.5, 0.25, 0.5, 0.25, 1.0, 0.1875, 1.0, 0.1875, 0.5, 0.1875, 0.5, 0.1875, 1.0, 0.125, 1.0, 0.125, 0.5, 0.3418, 0.4717, 0.25, 0.49, 0.1582, 0.4717, 0.08029, 0.4197, 0.02827, 0.3418, 0.01, 0.25, 0.02827, 0.1582, 0.08029, 0.08029, 0.1582, 0.02827, 0.25, 0.01, 0.3418, 0.02827, 0.4197, 0.08029, 0.4717, 0.1582, 0.49, 0.25, 0.4717, 0.3418, 0.4197, 0.4197, 0.125, 0.5, 0.125, 1.0, 0.0625, 1.0, 0.0625, 0.5, 0.0625, 0.5, 0.0625, 1.0, 0.0, 1.0, 0.0, 0.5, 0.75, 0.49, 0.8418, 0.4717, 0.9197, 0.4197, 0.9717, 0.3418, 0.99, 0.25, 0.9717, 0.1582, 0.9197, 0.08029, 0.8418, 0.02827, 0.75, 0.01, 0.6582, 0.02827, 0.5803, 0.08029, 0.5283, 0.1582, 0.51, 0.25, 0.5283, 0.3418, 0.5803, 0.4197, 0.6582, 0.4717, 1.0, 0.5, 1.0, 1.0, 0.9375, 1.0, 0.9375, 0.5, 0.9375, 0.5, 0.9375, 1.0, 0.875, 1.0, 0.875, 0.5, 0.875, 0.5, 0.875, 1.0, 0.8125, 1.0, 0.8125, 0.5, 0.8125, 0.5, 0.8125, 1.0, 0.75, 1.0, 0.75, 0.5, 0.75, 0.5, 0.75, 1.0, 0.6875, 1.0, 0.6875, 0.5, 0.6875, 0.5, 0.6875, 1.0, 0.625, 1.0, 0.625, 0.5, 0.625, 0.5, 0.625, 1.0, 0.5625, 1.0, 0.5625, 0.5, 0.5625, 0.5, 0.5625, 1.0, 0.5, 1.0, 0.5, 0.5, 0.5, 0.5, 0.5, 1.0, 0.4375, 1.0, 0.4375, 0.5, 0.4375, 0.5, 0.4375, 1.0, 0.375, 1.0, 0.375, 0.5, 0.375, 0.5, 0.375, 1.0, 0.3125, 1.0, 0.3125, 0.5, 0.3125, 0.5, 0.3125, 1.0, 0.25, 1.0, 0.25, 0.5, 0.25, 0.5, 0.25, 1.0, 0.1875, 1.0, 0.1875, 0.5, 0.1875, 0.5, 0.1875, 1.0, 0.125, 1.0, 0.125, 0.5, 0.3418, 0.4717, 0.25, 0.49, 0.1582, 0.4717, 0.08029, 0.4197, 0.02827, 0.3418, 0.01, 0.25, 0.02827, 0.1582, 0.08029, 0.08029, 0.1582, 0.02827, 0.25, 0.01, 0.3418, 0.02827, 0.4197, 0.08029, 0.4717, 0.1582, 0.49, 0.25, 0.4717, 0.3418, 0.4197, 0.4197, 0.125, 0.5, 0.125, 1.0, 0.0625, 1.0, 0.0625, 0.5, 0.0625, 0.5, 0.0625, 1.0, 0.0, 1.0, 0.0, 0.5, 0.75, 0.49, 0.8418, 0.4717, 0.9197, 0.4197, 0.9717, 0.3418, 0.99, 0.25, 0.9717, 0.1582, 0.9197, 0.08029, 0.8418, 0.02827, 0.75, 0.01, 0.6582, 0.02827, 0.5803, 0.08029, 0.5283, 0.1582, 0.51, 0.25, 0.5283, 0.3418, 0.5803, 0.4197, 0.6582, 0.4717, 1.0, 0.5, 1.0, 1.0, 0.9375, 1.0, 0.9375, 0.5, 0.9375, 0.5, 0.9375, 1.0, 0.875, 1.0, 0.875, 0.5, 0.875, 0.5, 0.875, 1.0, 0.8125, 1.0, 0.8125, 0.5, 0.8125, 0.5, 0.8125, 1.0, 0.75, 1.0, 0.75, 0.5, 0.75, 0.5, 0.75, 1.0, 0.6875, 1.0, 0.6875, 0.5, 0.6875, 0.5, 0.6875, 1.0, 0.625, 1.0, 0.625, 0.5, 0.625, 0.5, 0.625, 1.0, 0.5625, 1.0, 0.5625, 0.5, 0.5625, 0.5, 0.5625, 1.0, 0.5, 1.0, 0.5, 0.5, 0.5, 0.5, 0.5, 1.0, 0.4375, 1.0, 0.4375, 0.5, 0.4375, 0.5, 0.4375, 1.0, 0.375, 1.0, 0.375, 0.5, 0.375, 0.5, 0.375, 1.0, 0.3125, 1.0, 0.3125, 0.5, 0.3125, 0.5, 0.3125, 1.0, 0.25, 1.0, 0.25, 0.5, 0.25, 0.5, 0.25, 1.0, 0.1875, 1.0, 0.1875, 0.5, 0.1875, 0.5, 0.1875, 1.0, 0.125, 1.0, 0.125, 0.5, 0.3418, 0.4717, 0.25, 0.49, 0.1582, 0.4717, 0.08029, 0.4197, 0.02827, 0.3418, 0.01, 0.25, 0.02827, 0.1582, 0.08029, 0.08029, 0.1582, 0.02827, 0.25, 0.01, 0.3418, 0.02827, 0.4197, 0.08029, 0.4717, 0.1582, 0.49, 0.25, 0.4717, 0.3418, 0.4197, 0.4197, 0.125, 0.5, 0.125, 1.0, 0.0625, 1.0, 0.0625, 0.5, 0.0625, 0.5, 0.0625, 1.0, 0.0, 1.0, 0.0, 0.5, 0.75, 0.49, 0.8418, 0.4717, 0.9197, 0.4197, 0.9717, 0.3418, 0.99, 0.25, 0.9717, 0.1582, 0.9197, 0.08029, 0.8418, 0.02827, 0.75, 0.01, 0.6582, 0.02827, 0.5803, 0.08029, 0.5283, 0.1582, 0.51, 0.25, 0.5283, 0.3418, 0.5803, 0.4197, 0.6582, 0.4717, 1.0, 0.5, 1.0, 1.0, 0.9375, 1.0, 0.9375, 0.5, 0.9375, 0.5, 0.9375, 1.0, 0.875, 1.0, 0.875, 0.5, 0.875, 0.5, 0.875, 1.0, 0.8125, 1.0, 0.8125, 0.5, 0.8125, 0.5, 0.8125, 1.0, 0.75, 1.0, 0.75, 0.5, 0.75, 0.5, 0.75, 1.0, 0.6875, 1.0, 0.6875, 0.5, 0.6875, 0.5, 0.6875, 1.0, 0.625, 1.0, 0.625, 0.5, 0.625, 0.5, 0.625, 1.0, 0.5625, 1.0, 0.5625, 0.5, 0.5625, 0.5, 0.5625, 1.0, 0.5, 1.0, 0.5, 0.5, 0.5, 0.5, 0.5, 1.0, 0.4375, 1.0, 0.4375, 0.5, 0.4375, 0.5, 0.4375, 1.0, 0.375, 1.0, 0.375, 0.5, 0.375, 0.5, 0.375, 1.0, 0.3125, 1.0, 0.3125, 0.5, 0.3125, 0.5, 0.3125, 1.0, 0.25, 1.0, 0.25, 0.5, 0.25, 0.5, 0.25, 1.0, 0.1875, 1.0, 0.1875, 0.5, 0.1875, 0.5, 0.1875, 1.0, 0.125, 1.0, 0.125, 0.5, 0.3418, 0.4717, 0.25, 0.49, 0.1582, 0.4717, 0.08029, 0.4197, 0.02827, 0.3418, 0.01, 0.25, 0.02827, 0.1582, 0.08029, 0.08029, 0.1582, 0.02827, 0.25, 0.01, 0.3418, 0.02827, 0.4197, 0.08029, 0.4717, 0.1582, 0.49, 0.25, 0.4717, 0.3418, 0.4197, 0.4197, 0.125, 0.5, 0.125, 1.0, 0.0625, 1.0, 0.0625, 0.5, 0.0625, 0.5, 0.0625, 1.0, 0.0, 1.0, 0.0, 0.5, 0.75, 0.49, 0.8418, 0.4717, 0.9197, 0.4197, 0.9717, 0.3418, 0.99, 0.25, 0.9717, 0.1582, 0.9197, 0.08029, 0.8418, 0.02827, 0.75, 0.01, 0.6582, 0.02827, 0.5803, 0.08029, 0.5283, 0.1582, 0.51, 0.25, 0.5283, 0.3418, 0.5803, 0.4197, 0.6582, 0.4717, 1.0, 0.5, 1.0, 1.0, 0.9375, 1.0, 0.9375, 0.5, 0.9375, 0.5, 0.9375, 1.0, 0.875, 1.0, 0.875, 0.5, 0.875, 0.5, 0.875, 1.0, 0.8125, 1.0, 0.8125, 0.5, 0.8125, 0.5, 0.8125, 1.0, 0.75, 1.0, 0.75, 0.5, 0.75, 0.5, 0.75, 1.0, 0.6875, 1.0, 0.6875, 0.5, 0.6875, 0.5, 0.6875, 1.0, 0.625, 1.0, 0.625, 0.5, 0.625, 0.5, 0.625, 1.0, 0.5625, 1.0, 0.5625, 0.5, 0.5625, 0.5, 0.5625, 1.0, 0.5, 1.0, 0.5, 0.5, 0.5, 0.5, 0.5, 1.0, 0.4375, 1.0, 0.4375, 0.5, 0.4375, 0.5, 0.4375, 1.0, 0.375, 1.0, 0.375, 0.5, 0.375, 0.5, 0.375, 1.0, 0.3125, 1.0, 0.3125, 0.5, 0.3125, 0.5, 0.3125, 1.0, 0.25, 1.0, 0.25, 0.5, 0.25, 0.5, 0.25, 1.0, 0.1875, 1.0, 0.1875, 0.5, 0.1875, 0.5, 0.1875, 1.0, 0.125, 1.0, 0.125, 0.5, 0.3418, 0.4717, 0.25, 0.49, 0.1582, 0.4717, 0.08029, 0.4197, 0.02827, 0.3418, 0.01, 0.25, 0.02827, 0.1582, 0.08029, 0.08029, 0.1582, 0.02827, 0.25, 0.01, 0.3418, 0.02827, 0.4197, 0.08029, 0.4717, 0.1582, 0.49, 0.25, 0.4717, 0.3418, 0.4197, 0.4197, 0.125, 0.5, 0.125, 1.0, 0.0625, 1.0, 0.0625, 0.5, 0.0625, 0.5, 0.0625, 1.0, 0.0, 1.0, 0.0, 0.5, 0.75, 0.49, 0.8418, 0.4717, 0.9197, 0.4197, 0.9717, 0.3418, 0.99, 0.25, 0.9717, 0.1582, 0.9197, 0.08029, 0.8418, 0.02827, 0.75, 0.01, 0.6582, 0.02827, 0.5803, 0.08029, 0.5283, 0.1582, 0.51, 0.25, 0.5283, 0.3418, 0.5803, 0.4197, 0.6582, 0.4717, 1.0, 0.5, 1.0, 1.0, 0.9375, 1.0, 0.9375, 0.5, 0.9375, 0.5, 0.9375, 1.0, 0.875, 1.0, 0.875, 0.5, 0.875, 0.5, 0.875, 1.0, 0.8125, 1.0, 0.8125, 0.5, 0.8125, 0.5, 0.8125, 1.0, 0.75, 1.0, 0.75, 0.5, 0.75, 0.5, 0.75, 1.0, 0.6875, 1.0, 0.6875, 0.5, 0.6875, 0.5, 0.6875, 1.0, 0.625, 1.0, 0.625, 0.5, 0.625, 0.5, 0.625, 1.0, 0.5625, 1.0, 0.5625, 0.5, 0.5625, 0.5, 0.5625, 1.0, 0.5, 1.0, 0.5, 0.5, 0.5, 0.5, 0.5, 1.0, 0.4375, 1.0, 0.4375, 0.5, 0.4375, 0.5, 0.4375, 1.0, 0.375, 1.0, 0.375, 0.5, 0.375, 0.5, 0.375, 1.0, 0.3125, 1.0, 0.3125, 0.5, 0.3125, 0.5, 0.3125, 1.0, 0.25, 1.0, 0.25, 0.5, 0.25, 0.5, 0.25, 1.0, 0.1875, 1.0, 0.1875, 0.5, 0.1875, 0.5, 0.1875, 1.0, 0.125, 1.0, 0.125, 0.5, 0.3418, 0.4717, 0.25, 0.49, 0.1582, 0.4717, 0.08029, 0.4197, 0.02827, 0.3418, 0.01, 0.25, 0.02827, 0.1582, 0.08029, 0.08029, 0.1582, 0.02827, 0.25, 0.01, 0.3418, 0.02827, 0.4197, 0.08029, 0.4717, 0.1582, 0.49, 0.25, 0.4717, 0.3418, 0.4197, 0.4197, 0.125, 0.5, 0.125, 1.0, 0.0625, 1.0, 0.0625, 0.5, 0.0625, 0.5, 0.0625, 1.0, 0.0, 1.0, 0.0, 0.5, 0.75, 0.49, 0.8418, 0.4717, 0.9197, 0.4197, 0.9717, 0.3418, 0.99, 0.25, 0.9717, 0.1582, 0.9197, 0.08029, 0.8418, 0.02827, 0.75, 0.01, 0.6582, 0.02827, 0.5803, 0.08029, 0.5283, 0.1582, 0.51, 0.25, 0.5283, 0.3418, 0.5803, 0.4197, 0.6582, 0.4717, 1.0, 0.5, 1.0, 1.0, 0.9375, 1.0, 0.9375, 0.5, 0.9375, 0.5, 0.9375, 1.0, 0.875, 1.0, 0.875, 0.5, 0.875, 0.5, 0.875, 1.0, 0.8125, 1.0, 0.8125, 0.5, 0.8125, 0.5, 0.8125, 1.0, 0.75, 1.0, 0.75, 0.5, 0.75, 0.5, 0.75, 1.0, 0.6875, 1.0, 0.6875, 0.5, 0.6875, 0.5, 0.6875, 1.0, 0.625, 1.0, 0.625, 0.5, 0.625, 0.5, 0.625, 1.0, 0.5625, 1.0, 0.5625, 0.5, 0.5625, 0.5, 0.5625, 1.0, 0.5, 1.0, 0.5, 0.5, 0.5, 0.5, 0.5, 1.0, 0.4375, 1.0, 0.4375, 0.5, 0.4375, 0.5, 0.4375, 1.0, 0.375, 1.0, 0.375, 0.5, 0.375, 0.5, 0.375, 1.0, 0.3125, 1.0, 0.3125, 0.5, 0.3125, 0.5, 0.3125, 1.0, 0.25, 1.0, 0.25, 0.5, 0.25, 0.5, 0.25, 1.0, 0.1875, 1.0, 0.1875, 0.5, 0.1875, 0.5, 0.1875, 1.0, 0.125, 1.0, 0.125, 0.5, 0.3418, 0.4717, 0.25, 0.49, 0.1582, 0.4717, 0.08029, 0.4197, 0.02827, 0.3418, 0.01, 0.25, 0.02827, 0.1582, 0.08029, 0.08029, 0.1582, 0.02827, 0.25, 0.01, 0.3418, 0.02827, 0.4197, 0.08029, 0.4717, 0.1582, 0.49, 0.25, 0.4717, 0.3418, 0.4197, 0.4197, 0.125, 0.5, 0.125, 1.0, 0.0625, 1.0, 0.0625, 0.5, 0.0625, 0.5, 0.0625, 1.0, 0.0, 1.0, 0.0, 0.5, 0.75, 0.49, 0.8418, 0.4717, 0.9197, 0.4197, 0.9717, 0.3418, 0.99, 0.25, 0.9717, 0.1582, 0.9197, 0.08029, 0.8418, 0.02827, 0.75, 0.01, 0.6582, 0.02827, 0.5803, 0.08029, 0.5283, 0.1582, 0.51, 0.25, 0.5283, 0.3418, 0.5803, 0.4197, 0.6582, 0.4717])
me_cube_003.update()

# ---- objects
ob_cube_001 = bpy.data.objects.new('Cube.001', me_cube_002)
ob_cube_002 = bpy.data.objects.new('Cube.002', me_cube_003)

# ---- transforms, parenting, visibility, modifiers, constraints
ob_cube_001.location = (0.0, 0.0, 21.0)
ob_cube_002.location = (0.0, 0.0, 9.0)

# ---- collection membership
scene.collection.objects.link(ob_cube_001)
scene.collection.objects.link(ob_cube_002)

# ---- scene / render settings (as saved in the file)
scene.frame_start = 1; scene.frame_end = 250; scene.frame_set(1)
scene.render.engine = 'BLENDER_EEVEE_NEXT'
scene.cycles.sampling_pattern = 'TABULATED_SOBOL'
scene.cycles.use_light_tree = False
scene.view_settings.view_transform = 'Filmic'
bpy.context.view_layer.update()

# ---- added for rendering (the .blend has no active camera and no usable light): camera, sun
cam_auto = bpy.data.cameras.new('AutoCamera')
cam_auto.lens = 50.0
cam_auto.sensor_width = 36.0
cam_auto.clip_end = 1866.55
ob_auto_camera = bpy.data.objects.new('AutoCamera', cam_auto)
scene.collection.objects.link(ob_auto_camera)
ob_auto_camera.location = (55.8566, -127.628, 81.5853)
ob_auto_camera.rotation_euler = (1.09748, -7.21219e-08, 0.694738)
scene.camera = ob_auto_camera
light_auto_sun = bpy.data.lights.new('AutoSun', 'SUN')
light_auto_sun.energy = 3.0
light_auto_sun.angle = 0.0523599
ob_auto_sun = bpy.data.objects.new('AutoSun', light_auto_sun)
scene.collection.objects.link(ob_auto_sun)
ob_auto_sun.rotation_euler = (0.872665, 0.174533, 0.523599)
bpy.context.view_layer.update()
